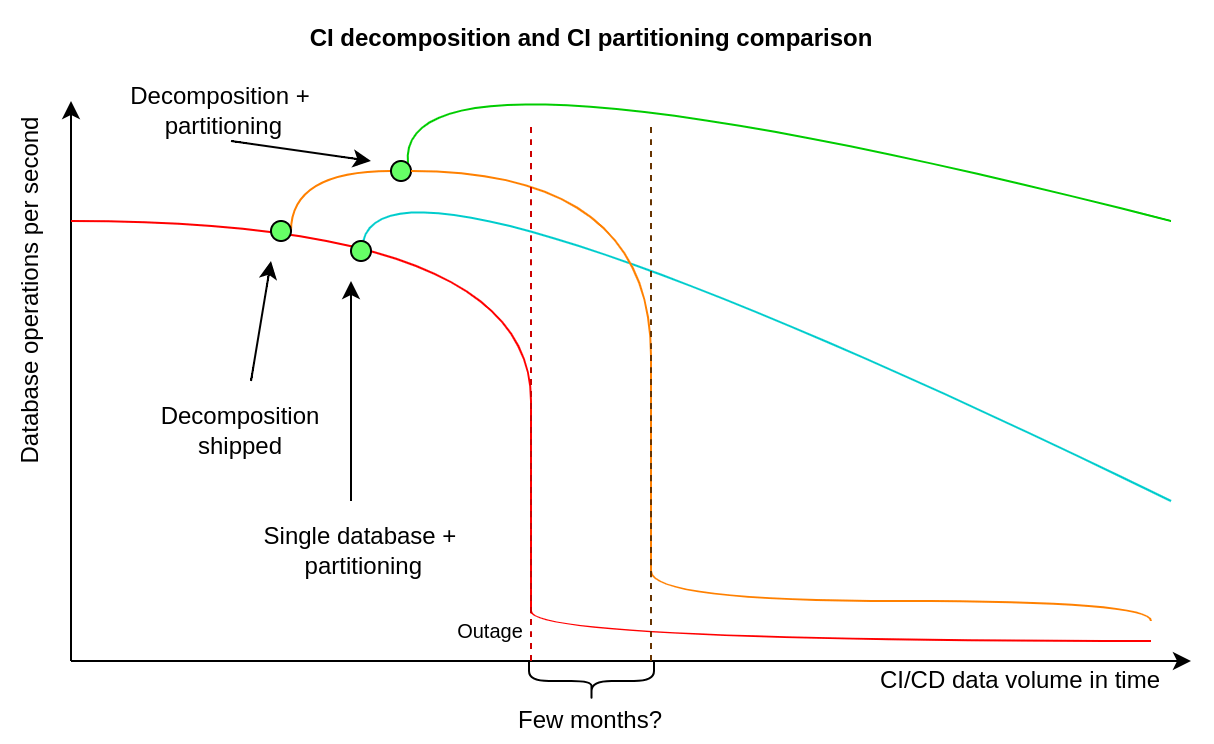

The diagram above was exported from draw.io. Its source (the exported page's mxGraphModel, read from the mxfile embedded in the PNG):
<mxGraphModel dx="881" dy="394" grid="1" gridSize="10" guides="1" tooltips="1" connect="1" arrows="1" fold="1" page="1" pageScale="1" pageWidth="827" pageHeight="1169" math="0" shadow="0">
  <root>
    <mxCell id="0" />
    <mxCell id="1" parent="0" />
    <mxCell id="CCNoKSrEbhQS32BkkSaE-1" value="" style="endArrow=classic;html=1;rounded=0;" edge="1" parent="1">
      <mxGeometry width="50" height="50" relative="1" as="geometry">
        <mxPoint x="120" y="360" as="sourcePoint" />
        <mxPoint x="120" y="80" as="targetPoint" />
      </mxGeometry>
    </mxCell>
    <mxCell id="CCNoKSrEbhQS32BkkSaE-2" value="" style="endArrow=classic;html=1;rounded=0;" edge="1" parent="1">
      <mxGeometry width="50" height="50" relative="1" as="geometry">
        <mxPoint x="120" y="360" as="sourcePoint" />
        <mxPoint x="680" y="360" as="targetPoint" />
      </mxGeometry>
    </mxCell>
    <mxCell id="CCNoKSrEbhQS32BkkSaE-3" value="Database operations per second" style="text;html=1;strokeColor=none;fillColor=none;align=center;verticalAlign=middle;whiteSpace=wrap;rounded=0;rotation=-90;" vertex="1" parent="1">
      <mxGeometry x="10" y="160" width="180" height="30" as="geometry" />
    </mxCell>
    <mxCell id="CCNoKSrEbhQS32BkkSaE-4" value="CI/CD data volume in time" style="text;html=1;strokeColor=none;fillColor=none;align=center;verticalAlign=middle;whiteSpace=wrap;rounded=0;" vertex="1" parent="1">
      <mxGeometry x="500" y="360" width="190" height="20" as="geometry" />
    </mxCell>
    <mxCell id="CCNoKSrEbhQS32BkkSaE-7" value="" style="endArrow=none;html=1;rounded=0;curved=1;edgeStyle=orthogonalEdgeStyle;strokeColor=#FF0000;" edge="1" parent="1">
      <mxGeometry width="50" height="50" relative="1" as="geometry">
        <mxPoint x="660" y="350" as="sourcePoint" />
        <mxPoint x="120" y="140" as="targetPoint" />
        <Array as="points">
          <mxPoint x="350" y="350" />
          <mxPoint x="350" y="320" />
          <mxPoint x="350" y="140" />
        </Array>
      </mxGeometry>
    </mxCell>
    <mxCell id="CCNoKSrEbhQS32BkkSaE-11" value="" style="endArrow=none;html=1;rounded=0;curved=1;edgeStyle=orthogonalEdgeStyle;strokeColor=#FF8000;entryX=1;entryY=0.5;entryDx=0;entryDy=0;startArrow=none;" edge="1" parent="1" source="CCNoKSrEbhQS32BkkSaE-33" target="CCNoKSrEbhQS32BkkSaE-29">
      <mxGeometry width="50" height="50" relative="1" as="geometry">
        <mxPoint x="410" y="360" as="sourcePoint" />
        <mxPoint x="240" y="150" as="targetPoint" />
        <Array as="points">
          <mxPoint x="230" y="115" />
        </Array>
      </mxGeometry>
    </mxCell>
    <mxCell id="CCNoKSrEbhQS32BkkSaE-13" value="" style="endArrow=classic;html=1;rounded=0;strokeColor=#000000;curved=1;" edge="1" parent="1">
      <mxGeometry width="50" height="50" relative="1" as="geometry">
        <mxPoint x="210" y="220" as="sourcePoint" />
        <mxPoint x="220" y="160" as="targetPoint" />
      </mxGeometry>
    </mxCell>
    <mxCell id="CCNoKSrEbhQS32BkkSaE-14" value="Decomposition shipped" style="text;html=1;strokeColor=none;fillColor=none;align=center;verticalAlign=middle;whiteSpace=wrap;rounded=0;" vertex="1" parent="1">
      <mxGeometry x="170" y="230" width="70" height="30" as="geometry" />
    </mxCell>
    <mxCell id="CCNoKSrEbhQS32BkkSaE-16" value="" style="endArrow=none;html=1;rounded=0;strokeColor=#00CC00;curved=1;exitX=1;exitY=0;exitDx=0;exitDy=0;" edge="1" parent="1" source="CCNoKSrEbhQS32BkkSaE-33">
      <mxGeometry width="50" height="50" relative="1" as="geometry">
        <mxPoint x="280" y="120" as="sourcePoint" />
        <mxPoint x="670" y="140" as="targetPoint" />
        <Array as="points">
          <mxPoint x="280" y="40" />
        </Array>
      </mxGeometry>
    </mxCell>
    <mxCell id="CCNoKSrEbhQS32BkkSaE-19" value="" style="endArrow=classic;html=1;rounded=0;strokeColor=#000000;curved=1;" edge="1" parent="1">
      <mxGeometry width="50" height="50" relative="1" as="geometry">
        <mxPoint x="200" y="100" as="sourcePoint" />
        <mxPoint x="270" y="110" as="targetPoint" />
      </mxGeometry>
    </mxCell>
    <mxCell id="CCNoKSrEbhQS32BkkSaE-20" value="Decomposition +&lt;br&gt;&amp;nbsp;partitioning" style="text;html=1;strokeColor=none;fillColor=none;align=center;verticalAlign=middle;whiteSpace=wrap;rounded=0;" vertex="1" parent="1">
      <mxGeometry x="130" y="70" width="130" height="30" as="geometry" />
    </mxCell>
    <mxCell id="CCNoKSrEbhQS32BkkSaE-21" value="" style="endArrow=none;html=1;rounded=0;strokeColor=#00CCCC;curved=1;startArrow=none;" edge="1" parent="1" source="CCNoKSrEbhQS32BkkSaE-27">
      <mxGeometry width="50" height="50" relative="1" as="geometry">
        <mxPoint x="270" y="160" as="sourcePoint" />
        <mxPoint x="670" y="280" as="targetPoint" />
        <Array as="points">
          <mxPoint x="280" y="90" />
        </Array>
      </mxGeometry>
    </mxCell>
    <mxCell id="CCNoKSrEbhQS32BkkSaE-24" value="" style="endArrow=classic;html=1;rounded=0;strokeColor=#000000;curved=1;" edge="1" parent="1">
      <mxGeometry width="50" height="50" relative="1" as="geometry">
        <mxPoint x="260" y="280" as="sourcePoint" />
        <mxPoint x="260" y="170" as="targetPoint" />
      </mxGeometry>
    </mxCell>
    <mxCell id="CCNoKSrEbhQS32BkkSaE-25" value="Single database +&lt;br&gt;&amp;nbsp;partitioning" style="text;html=1;strokeColor=none;fillColor=none;align=center;verticalAlign=middle;whiteSpace=wrap;rounded=0;" vertex="1" parent="1">
      <mxGeometry x="200" y="290" width="130" height="30" as="geometry" />
    </mxCell>
    <mxCell id="CCNoKSrEbhQS32BkkSaE-27" value="" style="ellipse;whiteSpace=wrap;html=1;aspect=fixed;fillColor=#66FF66;" vertex="1" parent="1">
      <mxGeometry x="260" y="150" width="10" height="10" as="geometry" />
    </mxCell>
    <mxCell id="CCNoKSrEbhQS32BkkSaE-29" value="" style="ellipse;whiteSpace=wrap;html=1;aspect=fixed;fillColor=#66FF66;" vertex="1" parent="1">
      <mxGeometry x="220" y="140" width="10" height="10" as="geometry" />
    </mxCell>
    <mxCell id="CCNoKSrEbhQS32BkkSaE-33" value="" style="ellipse;whiteSpace=wrap;html=1;aspect=fixed;fillColor=#66FF66;" vertex="1" parent="1">
      <mxGeometry x="280" y="110" width="10" height="10" as="geometry" />
    </mxCell>
    <mxCell id="CCNoKSrEbhQS32BkkSaE-34" value="" style="endArrow=none;html=1;rounded=0;curved=1;edgeStyle=orthogonalEdgeStyle;strokeColor=#FF8000;entryX=1;entryY=0.5;entryDx=0;entryDy=0;" edge="1" parent="1" target="CCNoKSrEbhQS32BkkSaE-33">
      <mxGeometry width="50" height="50" relative="1" as="geometry">
        <mxPoint x="660" y="340" as="sourcePoint" />
        <mxPoint x="230" y="145" as="targetPoint" />
        <Array as="points">
          <mxPoint x="660" y="330" />
          <mxPoint x="410" y="330" />
          <mxPoint x="430" y="300" />
          <mxPoint x="410" y="115" />
        </Array>
      </mxGeometry>
    </mxCell>
    <mxCell id="CCNoKSrEbhQS32BkkSaE-36" value="" style="endArrow=none;dashed=1;html=1;rounded=0;strokeColor=#CC0000;curved=1;" edge="1" parent="1">
      <mxGeometry width="50" height="50" relative="1" as="geometry">
        <mxPoint x="350" y="360" as="sourcePoint" />
        <mxPoint x="350" y="90" as="targetPoint" />
      </mxGeometry>
    </mxCell>
    <mxCell id="CCNoKSrEbhQS32BkkSaE-37" value="" style="endArrow=none;dashed=1;html=1;rounded=0;strokeColor=#663300;curved=1;" edge="1" parent="1">
      <mxGeometry width="50" height="50" relative="1" as="geometry">
        <mxPoint x="410" y="360" as="sourcePoint" />
        <mxPoint x="410" y="90" as="targetPoint" />
      </mxGeometry>
    </mxCell>
    <mxCell id="CCNoKSrEbhQS32BkkSaE-38" value="" style="shape=curlyBracket;whiteSpace=wrap;html=1;rounded=1;flipH=1;fillColor=#66FF66;rotation=90;" vertex="1" parent="1">
      <mxGeometry x="370.25" y="338.75" width="20" height="62.5" as="geometry" />
    </mxCell>
    <mxCell id="CCNoKSrEbhQS32BkkSaE-40" value="Few months?" style="text;html=1;strokeColor=none;fillColor=none;align=center;verticalAlign=middle;whiteSpace=wrap;rounded=0;" vertex="1" parent="1">
      <mxGeometry x="340" y="380" width="80" height="20" as="geometry" />
    </mxCell>
    <mxCell id="CCNoKSrEbhQS32BkkSaE-41" value="&lt;font style=&quot;font-size: 12px&quot;&gt;CI decomposition and CI partitioning comparison&lt;/font&gt;" style="text;strokeColor=none;fillColor=none;html=1;fontSize=24;fontStyle=1;verticalAlign=middle;align=center;" vertex="1" parent="1">
      <mxGeometry x="190" y="30" width="380" height="30" as="geometry" />
    </mxCell>
    <mxCell id="CCNoKSrEbhQS32BkkSaE-42" value="&lt;font style=&quot;font-size: 10px&quot;&gt;Outage&lt;/font&gt;" style="text;html=1;strokeColor=none;fillColor=none;align=center;verticalAlign=middle;whiteSpace=wrap;rounded=0;fontSize=12;" vertex="1" parent="1">
      <mxGeometry x="310" y="330" width="40" height="30" as="geometry" />
    </mxCell>
  </root>
</mxGraphModel>